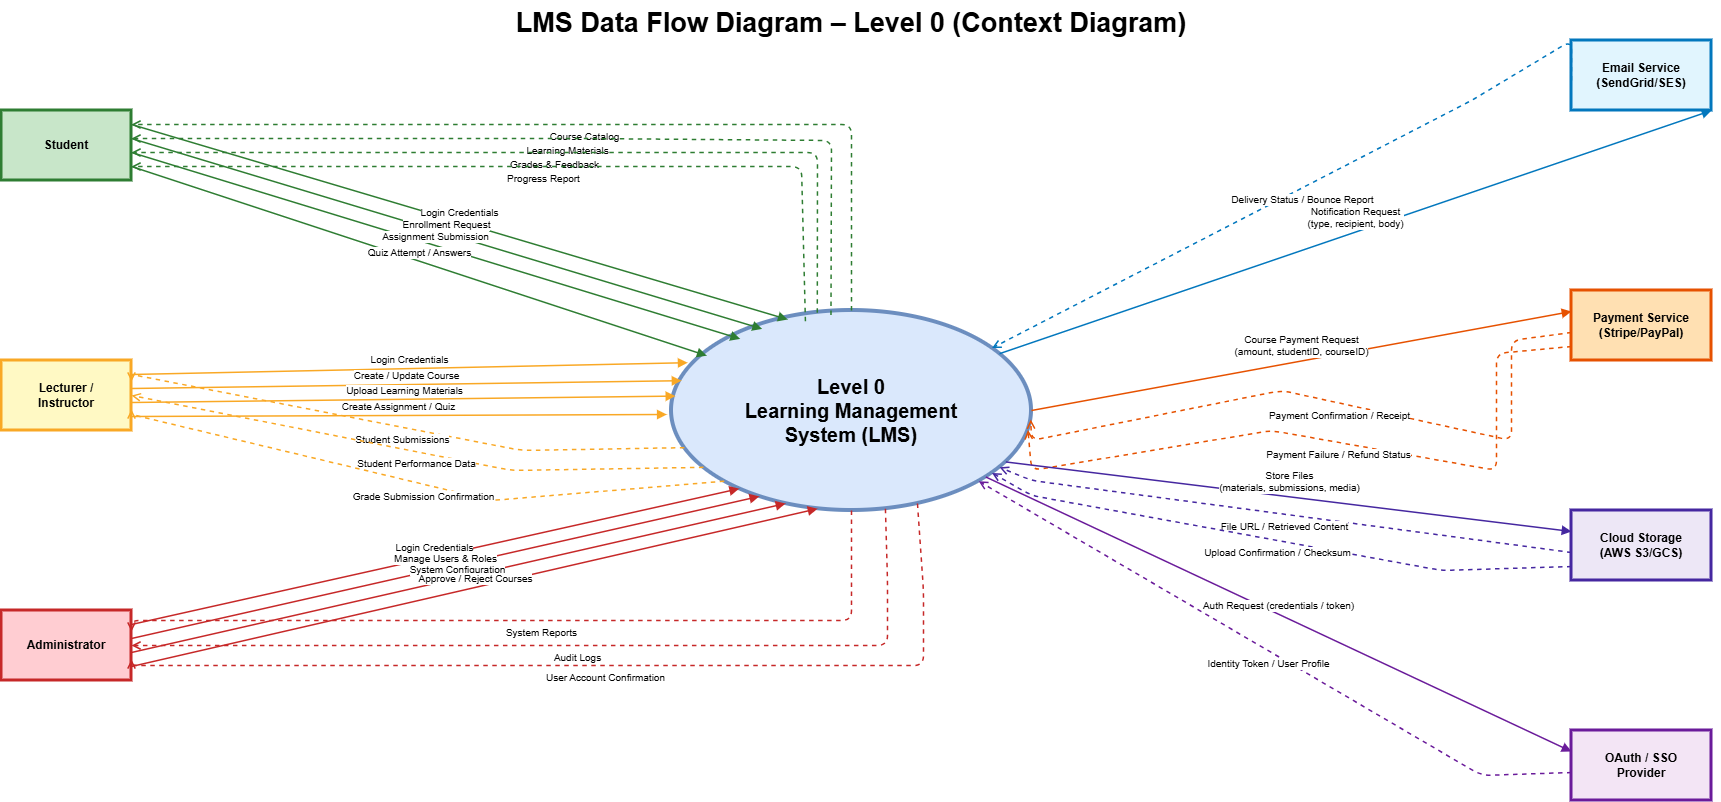

The diagram above was exported from draw.io. Its source (the exported page's mxGraphModel, read from the mxfile embedded in the PNG):
<mxGraphModel dx="1942" dy="1085" grid="1" gridSize="10" guides="1" tooltips="1" connect="1" arrows="1" fold="1" page="1" pageScale="1" pageWidth="1800" pageHeight="1200" background="#ffffff" math="0" shadow="0">
  <root>
    <mxCell id="0" />
    <mxCell id="1" parent="0" />
    <mxCell id="title" parent="1" style="text;html=1;align=center;verticalAlign=top;whiteSpace=wrap;rounded=0;fontSize=18;fontStyle=1;fontColor=#000000;" value="&lt;font style=&quot;font-size: 27px;&quot;&gt;LMS Data Flow Diagram – Level 0 (Context Diagram)&lt;/font&gt;" vertex="1">
      <mxGeometry height="40" width="1200" x="300" y="20" as="geometry" />
    </mxCell>
    <mxCell id="ext_student" parent="1" style="rounded=0;whiteSpace=wrap;html=1;fontSize=12;fontStyle=1;fillColor=#C8E6C9;strokeColor=#2E7D32;strokeWidth=3;" value="Student" vertex="1">
      <mxGeometry height="70" width="130" x="50" y="130" as="geometry" />
    </mxCell>
    <mxCell id="ext_lecturer" parent="1" style="rounded=0;whiteSpace=wrap;html=1;fontSize=12;fontStyle=1;fillColor=#FFF9C4;strokeColor=#F9A825;strokeWidth=3;" value="Lecturer /&#10;Instructor" vertex="1">
      <mxGeometry height="70" width="130" x="50" y="380" as="geometry" />
    </mxCell>
    <mxCell id="ext_admin" parent="1" style="rounded=0;whiteSpace=wrap;html=1;fontSize=12;fontStyle=1;fillColor=#FFCDD2;strokeColor=#C62828;strokeWidth=3;" value="Administrator" vertex="1">
      <mxGeometry height="70" width="130" x="50" y="630" as="geometry" />
    </mxCell>
    <mxCell id="ext_email" parent="1" style="rounded=0;whiteSpace=wrap;html=1;fontSize=12;fontStyle=1;fillColor=#E1F5FE;strokeColor=#0277BD;strokeWidth=3;" value="Email Service&#10;(SendGrid/SES)" vertex="1">
      <mxGeometry height="70" width="140" x="1620" y="60" as="geometry" />
    </mxCell>
    <mxCell id="ext_payment" parent="1" style="rounded=0;whiteSpace=wrap;html=1;fontSize=12;fontStyle=1;fillColor=#FFE0B2;strokeColor=#E65100;strokeWidth=3;" value="Payment Service&#10;(Stripe/PayPal)" vertex="1">
      <mxGeometry height="70" width="140" x="1620" y="310" as="geometry" />
    </mxCell>
    <mxCell id="ext_storage" parent="1" style="rounded=0;whiteSpace=wrap;html=1;fontSize=12;fontStyle=1;fillColor=#EDE7F6;strokeColor=#4527A0;strokeWidth=3;" value="Cloud Storage&#10;(AWS S3/GCS)" vertex="1">
      <mxGeometry height="70" width="140" x="1620" y="530" as="geometry" />
    </mxCell>
    <mxCell id="ext_oauth" parent="1" style="rounded=0;whiteSpace=wrap;html=1;fontSize=12;fontStyle=1;fillColor=#F3E5F5;strokeColor=#6A1B9A;strokeWidth=3;" value="OAuth / SSO&#10;Provider" vertex="1">
      <mxGeometry height="70" width="140" x="1620" y="750" as="geometry" />
    </mxCell>
    <mxCell id="process0" parent="1" style="ellipse;whiteSpace=wrap;html=1;fontSize=13;fontStyle=1;fillColor=#dae8fc;strokeColor=#6c8ebf;strokeWidth=4;" value="&lt;font style=&quot;font-size: 20px;&quot;&gt;Level 0&lt;br&gt;Learning Management&lt;br&gt;System (LMS)&lt;/font&gt;" vertex="1">
      <mxGeometry height="200" width="360" x="720" y="330" as="geometry" />
    </mxCell>
    <mxCell id="df_s1" edge="1" parent="1" source="ext_student" style="html=1;verticalAlign=bottom;endArrow=block;endFill=1;strokeColor=#2E7D32;strokeWidth=1.5;fontSize=10;exitX=1;exitY=0.2;entryX=0.323;entryY=0.045;entryDx=0;entryDy=0;entryPerimeter=0;" target="process0" value="Login Credentials">
      <mxGeometry relative="1" as="geometry" />
    </mxCell>
    <mxCell id="df_s2" edge="1" parent="1" source="ext_student" style="html=1;verticalAlign=bottom;endArrow=block;endFill=1;strokeColor=#2E7D32;strokeWidth=1.5;fontSize=10;exitX=1;exitY=0.4;entryX=0.252;entryY=0.092;entryDx=0;entryDy=0;entryPerimeter=0;" target="process0" value="Enrollment Request">
      <mxGeometry relative="1" as="geometry" />
    </mxCell>
    <mxCell id="df_s3" edge="1" parent="1" source="ext_student" style="html=1;verticalAlign=bottom;endArrow=block;endFill=1;strokeColor=#2E7D32;strokeWidth=1.5;fontSize=10;exitX=1;exitY=0.6;entryX=0.191;entryY=0.142;entryDx=0;entryDy=0;entryPerimeter=0;" target="process0" value="Assignment Submission">
      <mxGeometry relative="1" as="geometry" />
    </mxCell>
    <mxCell id="df_s4" edge="1" parent="1" source="ext_student" style="html=1;verticalAlign=bottom;endArrow=block;endFill=1;strokeColor=#2E7D32;strokeWidth=1.5;fontSize=10;exitX=1;exitY=0.8;entryX=0.098;entryY=0.226;entryDx=0;entryDy=0;entryPerimeter=0;" target="process0" value="Quiz Attempt / Answers">
      <mxGeometry relative="1" as="geometry" />
    </mxCell>
    <mxCell id="df_s5" edge="1" parent="1" source="process0" style="html=1;verticalAlign=top;endArrow=open;endFill=0;dashed=1;strokeColor=#2E7D32;strokeWidth=1.5;fontSize=10;exitX=0.5;exitY=0;entryX=1;entryY=0.2;exitDx=0;exitDy=0;" target="ext_student" value="Course Catalog">
      <mxGeometry relative="1" as="geometry">
        <Array as="points">
          <mxPoint x="900" y="144" />
          <mxPoint x="650" y="144" />
          <mxPoint x="180" y="144" />
        </Array>
      </mxGeometry>
    </mxCell>
    <mxCell id="df_s6" edge="1" parent="1" source="process0" style="html=1;verticalAlign=top;endArrow=open;endFill=0;dashed=1;strokeColor=#2E7D32;strokeWidth=1.5;fontSize=10;exitX=0.443;exitY=0.023;entryX=1;entryY=0.4;exitDx=0;exitDy=0;exitPerimeter=0;" target="ext_student" value="Learning Materials">
      <mxGeometry relative="1" as="geometry">
        <Array as="points">
          <mxPoint x="880" y="160" />
          <mxPoint x="630" y="158" />
          <mxPoint x="180" y="158" />
        </Array>
      </mxGeometry>
    </mxCell>
    <mxCell id="df_s7" edge="1" parent="1" source="process0" style="html=1;verticalAlign=top;endArrow=open;endFill=0;dashed=1;strokeColor=#2E7D32;strokeWidth=1.5;fontSize=10;exitX=0.405;exitY=0.011;entryX=1;entryY=0.6;exitDx=0;exitDy=0;exitPerimeter=0;" target="ext_student" value="Grades &amp; Feedback">
      <mxGeometry relative="1" as="geometry">
        <Array as="points">
          <mxPoint x="866" y="172" />
          <mxPoint x="610" y="172" />
          <mxPoint x="180" y="172" />
        </Array>
      </mxGeometry>
    </mxCell>
    <mxCell id="df_s8" edge="1" parent="1" source="process0" style="html=1;verticalAlign=top;endArrow=open;endFill=0;dashed=1;strokeColor=#2E7D32;strokeWidth=1.5;fontSize=10;exitX=0.372;exitY=0.054;entryX=1;entryY=0.8;exitDx=0;exitDy=0;exitPerimeter=0;" target="ext_student" value="Progress Report">
      <mxGeometry relative="1" as="geometry">
        <Array as="points">
          <mxPoint x="850" y="186" />
          <mxPoint x="590" y="186" />
          <mxPoint x="180" y="186" />
        </Array>
      </mxGeometry>
    </mxCell>
    <mxCell id="df_l1" edge="1" parent="1" source="ext_lecturer" style="html=1;verticalAlign=bottom;endArrow=block;endFill=1;strokeColor=#F9A825;strokeWidth=1.5;fontSize=10;exitX=1;exitY=0.2;entryX=0.045;entryY=0.261;entryDx=0;entryDy=0;entryPerimeter=0;" target="process0" value="Login Credentials">
      <mxGeometry relative="1" as="geometry" />
    </mxCell>
    <mxCell id="df_l2" edge="1" parent="1" source="ext_lecturer" style="html=1;verticalAlign=bottom;endArrow=block;endFill=1;strokeColor=#F9A825;strokeWidth=1.5;fontSize=10;exitX=1;exitY=0.4;entryX=0.028;entryY=0.351;entryDx=0;entryDy=0;entryPerimeter=0;" target="process0" value="Create / Update Course">
      <mxGeometry relative="1" as="geometry" />
    </mxCell>
    <mxCell id="df_l3" edge="1" parent="1" source="ext_lecturer" style="html=1;verticalAlign=bottom;endArrow=block;endFill=1;strokeColor=#F9A825;strokeWidth=1.5;fontSize=10;exitX=1;exitY=0.6;entryX=0.011;entryY=0.428;entryDx=0;entryDy=0;entryPerimeter=0;" target="process0" value="Upload Learning Materials">
      <mxGeometry relative="1" as="geometry" />
    </mxCell>
    <mxCell id="df_l4" edge="1" parent="1" source="ext_lecturer" style="html=1;verticalAlign=bottom;endArrow=block;endFill=1;strokeColor=#F9A825;strokeWidth=1.5;fontSize=10;exitX=1;exitY=0.8;entryX=-0.013;entryY=0.52;entryDx=0;entryDy=0;entryPerimeter=0;" target="process0" value="Create Assignment / Quiz">
      <mxGeometry relative="1" as="geometry" />
    </mxCell>
    <mxCell id="df_l5" edge="1" parent="1" source="process0" style="html=1;verticalAlign=top;endArrow=open;endFill=0;dashed=1;strokeColor=#F9A825;strokeWidth=1.5;fontSize=10;exitX=0;exitY=0.7;entryX=1;entryY=0.3;" target="ext_lecturer" value="Student Submissions">
      <mxGeometry relative="1" as="geometry">
        <Array as="points">
          <mxPoint x="570" y="470" />
          <mxPoint x="180" y="394" />
        </Array>
      </mxGeometry>
    </mxCell>
    <mxCell id="df_l6" edge="1" parent="1" source="process0" style="html=1;verticalAlign=top;endArrow=open;endFill=0;dashed=1;strokeColor=#F9A825;strokeWidth=1.5;fontSize=10;exitX=0;exitY=0.85;entryX=1;entryY=0.5;" target="ext_lecturer" value="Student Performance Data">
      <mxGeometry relative="1" as="geometry">
        <Array as="points">
          <mxPoint x="560" y="490" />
          <mxPoint x="180" y="415" />
        </Array>
      </mxGeometry>
    </mxCell>
    <mxCell id="df_l7" edge="1" parent="1" source="process0" style="html=1;verticalAlign=top;endArrow=open;endFill=0;dashed=1;strokeColor=#F9A825;strokeWidth=1.5;fontSize=10;exitX=0;exitY=1;entryX=1;entryY=0.7;" target="ext_lecturer" value="Grade Submission Confirmation">
      <mxGeometry relative="1" as="geometry">
        <Array as="points">
          <mxPoint x="540" y="520" />
          <mxPoint x="180" y="434" />
        </Array>
      </mxGeometry>
    </mxCell>
    <mxCell id="df_a1" edge="1" parent="1" source="ext_admin" style="html=1;verticalAlign=bottom;endArrow=block;endFill=1;strokeColor=#C62828;strokeWidth=1.5;fontSize=10;exitX=1;exitY=0.2;entryX=0.1;entryY=1;" target="process0" value="Login Credentials">
      <mxGeometry relative="1" as="geometry" />
    </mxCell>
    <mxCell id="df_a2" edge="1" parent="1" source="ext_admin" style="html=1;verticalAlign=bottom;endArrow=block;endFill=1;strokeColor=#C62828;strokeWidth=1.5;fontSize=10;exitX=1;exitY=0.4;entryX=0.2;entryY=1;" target="process0" value="Manage Users &amp; Roles">
      <mxGeometry relative="1" as="geometry" />
    </mxCell>
    <mxCell id="df_a3" edge="1" parent="1" source="ext_admin" style="html=1;verticalAlign=bottom;endArrow=block;endFill=1;strokeColor=#C62828;strokeWidth=1.5;fontSize=10;exitX=1;exitY=0.6;entryX=0.3;entryY=1;" target="process0" value="System Configuration">
      <mxGeometry relative="1" as="geometry" />
    </mxCell>
    <mxCell id="df_a4" edge="1" parent="1" source="ext_admin" style="html=1;verticalAlign=bottom;endArrow=block;endFill=1;strokeColor=#C62828;strokeWidth=1.5;fontSize=10;exitX=1;exitY=0.8;entryX=0.4;entryY=1;" target="process0" value="Approve / Reject Courses">
      <mxGeometry relative="1" as="geometry" />
    </mxCell>
    <mxCell id="df_a5" edge="1" parent="1" source="process0" style="html=1;verticalAlign=top;endArrow=open;endFill=0;dashed=1;strokeColor=#C62828;strokeWidth=1.5;fontSize=10;exitX=0.5;exitY=1;entryX=1;entryY=0.3;" target="ext_admin" value="System Reports">
      <mxGeometry relative="1" as="geometry">
        <Array as="points">
          <mxPoint x="900" y="590" />
          <mxPoint x="900" y="640" />
          <mxPoint x="180" y="640" />
        </Array>
      </mxGeometry>
    </mxCell>
    <mxCell id="df_a6" edge="1" parent="1" source="process0" style="html=1;verticalAlign=top;endArrow=open;endFill=0;dashed=1;strokeColor=#C62828;strokeWidth=1.5;fontSize=10;exitX=0.6;exitY=1;entryX=1;entryY=0.5;" target="ext_admin" value="Audit Logs">
      <mxGeometry relative="1" as="geometry">
        <Array as="points">
          <mxPoint x="936" y="600" />
          <mxPoint x="936" y="665" />
          <mxPoint x="180" y="665" />
        </Array>
      </mxGeometry>
    </mxCell>
    <mxCell id="df_a7" edge="1" parent="1" source="process0" style="html=1;verticalAlign=top;endArrow=open;endFill=0;dashed=1;strokeColor=#C62828;strokeWidth=1.5;fontSize=10;exitX=0.7;exitY=1;entryX=1;entryY=0.7;" target="ext_admin" value="User Account Confirmation">
      <mxGeometry relative="1" as="geometry">
        <Array as="points">
          <mxPoint x="972" y="610" />
          <mxPoint x="972" y="685" />
          <mxPoint x="180" y="685" />
        </Array>
      </mxGeometry>
    </mxCell>
    <mxCell id="df_e1" edge="1" parent="1" source="process0" style="html=1;verticalAlign=bottom;endArrow=block;endFill=1;strokeColor=#0277BD;strokeWidth=1.5;fontSize=10;exitX=1;exitY=0.15;entryX=1;entryY=1;entryDx=0;entryDy=0;" target="ext_email" value="Notification Request&#10;(type, recipient, body)">
      <mxGeometry relative="1" as="geometry" />
    </mxCell>
    <mxCell id="df_e2" edge="1" parent="1" style="html=1;verticalAlign=top;endArrow=open;endFill=0;dashed=1;strokeColor=#0277BD;strokeWidth=1.5;fontSize=10;entryX=1;entryY=0.1;" target="process0" value="Delivery Status / Bounce Report">
      <mxGeometry relative="1" as="geometry">
        <Array as="points">
          <mxPoint x="1620" y="60" />
          <mxPoint x="1520" y="120" />
        </Array>
        <mxPoint x="1620" y="100" as="sourcePoint" />
      </mxGeometry>
    </mxCell>
    <mxCell id="df_p1" edge="1" parent="1" source="process0" style="html=1;verticalAlign=bottom;endArrow=block;endFill=1;strokeColor=#E65100;strokeWidth=1.5;fontSize=10;exitX=1;exitY=0.5;entryX=0;entryY=0.3;" target="ext_payment" value="Course Payment Request&#10;(amount, studentID, courseID)">
      <mxGeometry relative="1" as="geometry" />
    </mxCell>
    <mxCell id="df_p2" edge="1" parent="1" source="ext_payment" style="html=1;verticalAlign=top;endArrow=open;endFill=0;dashed=1;strokeColor=#E65100;strokeWidth=1.5;fontSize=10;exitX=0;exitY=0.6;entryX=1;entryY=0.55;" target="process0" value="Payment Confirmation / Receipt">
      <mxGeometry relative="1" as="geometry">
        <Array as="points">
          <mxPoint x="1560" y="360" />
          <mxPoint x="1560" y="460" />
          <mxPoint x="1330" y="410" />
          <mxPoint x="1080" y="460" />
        </Array>
      </mxGeometry>
    </mxCell>
    <mxCell id="df_p3" edge="1" parent="1" source="ext_payment" style="html=1;verticalAlign=top;endArrow=open;endFill=0;dashed=1;strokeColor=#E65100;strokeWidth=1.5;fontSize=10;exitX=0;exitY=0.8;entryX=1;entryY=0.6;" target="process0" value="Payment Failure / Refund Status">
      <mxGeometry relative="1" as="geometry">
        <Array as="points">
          <mxPoint x="1545" y="373" />
          <mxPoint x="1545" y="490" />
          <mxPoint x="1320" y="450" />
          <mxPoint x="1080" y="490" />
        </Array>
      </mxGeometry>
    </mxCell>
    <mxCell id="df_st1" edge="1" parent="1" source="process0" style="html=1;verticalAlign=bottom;endArrow=block;endFill=1;strokeColor=#4527A0;strokeWidth=1.5;fontSize=10;exitX=1;exitY=0.8;entryX=0;entryY=0.3;" target="ext_storage" value="Store Files&#10;(materials, submissions, media)">
      <mxGeometry relative="1" as="geometry" />
    </mxCell>
    <mxCell id="df_st2" edge="1" parent="1" source="ext_storage" style="html=1;verticalAlign=top;endArrow=open;endFill=0;dashed=1;strokeColor=#4527A0;strokeWidth=1.5;fontSize=10;exitX=0;exitY=0.6;entryX=1;entryY=0.85;" target="process0" value="File URL / Retrieved Content">
      <mxGeometry relative="1" as="geometry">
        <Array as="points">
          <mxPoint x="1080" y="500" />
        </Array>
      </mxGeometry>
    </mxCell>
    <mxCell id="df_st3" edge="1" parent="1" source="ext_storage" style="html=1;verticalAlign=top;endArrow=open;endFill=0;dashed=1;strokeColor=#4527A0;strokeWidth=1.5;fontSize=10;exitX=0;exitY=0.8;entryX=1;entryY=0.9;" target="process0" value="Upload Confirmation / Checksum">
      <mxGeometry relative="1" as="geometry">
        <Array as="points">
          <mxPoint x="1490" y="590" />
          <mxPoint x="1080" y="515" />
        </Array>
      </mxGeometry>
    </mxCell>
    <mxCell id="df_o1" edge="1" parent="1" source="process0" style="html=1;verticalAlign=bottom;endArrow=block;endFill=1;strokeColor=#6A1B9A;strokeWidth=1.5;fontSize=10;exitX=1;exitY=0.95;entryX=0;entryY=0.3;" target="ext_oauth" value="Auth Request (credentials / token)">
      <mxGeometry relative="1" as="geometry" />
    </mxCell>
    <mxCell id="df_o2" edge="1" parent="1" source="ext_oauth" style="html=1;verticalAlign=top;endArrow=open;endFill=0;dashed=1;strokeColor=#6A1B9A;strokeWidth=1.5;fontSize=10;exitX=0;exitY=0.6;entryX=1;entryY=1;" target="process0" value="Identity Token / User Profile">
      <mxGeometry relative="1" as="geometry">
        <Array as="points">
          <mxPoint x="1530" y="795" />
        </Array>
      </mxGeometry>
    </mxCell>
  </root>
</mxGraphModel>